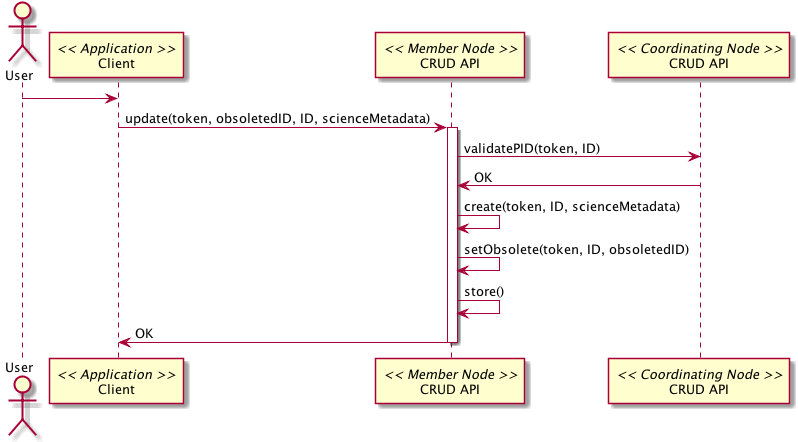

The diagram above was rendered by PlantUML. Its source (embedded in the PNG):
@startuml images/05_seq.png
Actor User
participant "Client" as app_client << Application >>
User -> app_client

participant "CRUD API" as m_crud << Member Node >>
app_client -> m_crud: update(token, obsoletedID, ID, scienceMetadata)
activate m_crud
participant "CRUD API" as c_crud << Coordinating Node >>
  m_crud -> c_crud: validatePID(token, ID)
  c_crud -> m_crud: OK
  m_crud -> m_crud: create(token, ID, scienceMetadata)
  m_crud -> m_crud: setObsolete(token, ID, obsoletedID)
  m_crud -> m_crud: store()
m_crud -> app_client: OK
deactivate m_crud
@enduml